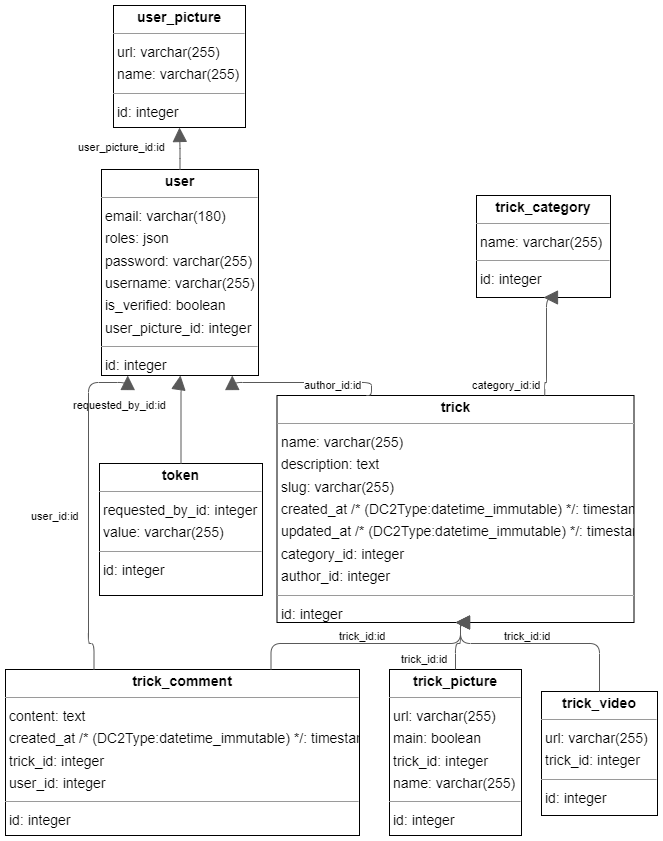

The diagram above was exported from draw.io. Its source (the exported page's mxGraphModel, read from the mxfile embedded in the PNG):
<mxGraphModel dx="2589" dy="1595" grid="1" gridSize="10" guides="1" tooltips="1" connect="1" arrows="1" fold="1" page="1" pageScale="1" pageWidth="1169" pageHeight="827" math="0" shadow="0">
  <root>
    <mxCell id="0" />
    <mxCell id="1" parent="0" />
    <mxCell id="fljqCpkBMpMwAp3kQRHZ-53" value="&lt;p style=&quot;margin:0px;margin-top:4px;text-align:center;&quot;&gt;&lt;b&gt;token&lt;/b&gt;&lt;/p&gt;&lt;hr size=&quot;1&quot;/&gt;&lt;p style=&quot;margin:0 0 0 4px;line-height:1.6;&quot;&gt; requested_by_id: integer&lt;br/&gt; value: varchar(255)&lt;/p&gt;&lt;hr size=&quot;1&quot;/&gt;&lt;p style=&quot;margin:0 0 0 4px;line-height:1.6;&quot;&gt; id: integer&lt;/p&gt;" style="verticalAlign=top;align=left;overflow=fill;fontSize=14;fontFamily=Helvetica;html=1;rounded=0;shadow=0;comic=0;labelBackgroundColor=none;strokeWidth=1;" vertex="1" parent="1">
      <mxGeometry x="-190" y="338" width="163" height="132" as="geometry" />
    </mxCell>
    <mxCell id="fljqCpkBMpMwAp3kQRHZ-54" value="&lt;p style=&quot;margin:0px;margin-top:4px;text-align:center;&quot;&gt;&lt;b&gt;trick&lt;/b&gt;&lt;/p&gt;&lt;hr size=&quot;1&quot;/&gt;&lt;p style=&quot;margin:0 0 0 4px;line-height:1.6;&quot;&gt; name: varchar(255)&lt;br/&gt; description: text&lt;br/&gt; slug: varchar(255)&lt;br/&gt; created_at  /* (DC2Type:datetime_immutable) */: timestamp(0)&lt;br/&gt; updated_at  /* (DC2Type:datetime_immutable) */: timestamp(0)&lt;br/&gt; category_id: integer&lt;br/&gt; author_id: integer&lt;/p&gt;&lt;hr size=&quot;1&quot;/&gt;&lt;p style=&quot;margin:0 0 0 4px;line-height:1.6;&quot;&gt; id: integer&lt;/p&gt;" style="verticalAlign=top;align=left;overflow=fill;fontSize=14;fontFamily=Helvetica;html=1;rounded=0;shadow=0;comic=0;labelBackgroundColor=none;strokeWidth=1;" vertex="1" parent="1">
      <mxGeometry x="-12.5" y="270" width="357" height="227" as="geometry" />
    </mxCell>
    <mxCell id="fljqCpkBMpMwAp3kQRHZ-55" value="&lt;p style=&quot;margin:0px;margin-top:4px;text-align:center;&quot;&gt;&lt;b&gt;trick_category&lt;/b&gt;&lt;/p&gt;&lt;hr size=&quot;1&quot;/&gt;&lt;p style=&quot;margin:0 0 0 4px;line-height:1.6;&quot;&gt; name: varchar(255)&lt;/p&gt;&lt;hr size=&quot;1&quot;/&gt;&lt;p style=&quot;margin:0 0 0 4px;line-height:1.6;&quot;&gt; id: integer&lt;/p&gt;" style="verticalAlign=top;align=left;overflow=fill;fontSize=14;fontFamily=Helvetica;html=1;rounded=0;shadow=0;comic=0;labelBackgroundColor=none;strokeWidth=1;" vertex="1" parent="1">
      <mxGeometry x="187" y="70" width="134" height="102" as="geometry" />
    </mxCell>
    <mxCell id="fljqCpkBMpMwAp3kQRHZ-56" value="&lt;p style=&quot;margin:0px;margin-top:4px;text-align:center;&quot;&gt;&lt;b&gt;trick_comment&lt;/b&gt;&lt;/p&gt;&lt;hr size=&quot;1&quot;/&gt;&lt;p style=&quot;margin:0 0 0 4px;line-height:1.6;&quot;&gt; content: text&lt;br/&gt; created_at  /* (DC2Type:datetime_immutable) */: timestamp(0)&lt;br/&gt; trick_id: integer&lt;br/&gt; user_id: integer&lt;/p&gt;&lt;hr size=&quot;1&quot;/&gt;&lt;p style=&quot;margin:0 0 0 4px;line-height:1.6;&quot;&gt; id: integer&lt;/p&gt;" style="verticalAlign=top;align=left;overflow=fill;fontSize=14;fontFamily=Helvetica;html=1;rounded=0;shadow=0;comic=0;labelBackgroundColor=none;strokeWidth=1;" vertex="1" parent="1">
      <mxGeometry x="-284" y="544" width="354" height="166" as="geometry" />
    </mxCell>
    <mxCell id="fljqCpkBMpMwAp3kQRHZ-57" value="&lt;p style=&quot;margin:0px;margin-top:4px;text-align:center;&quot;&gt;&lt;b&gt;trick_picture&lt;/b&gt;&lt;/p&gt;&lt;hr size=&quot;1&quot;/&gt;&lt;p style=&quot;margin:0 0 0 4px;line-height:1.6;&quot;&gt; url: varchar(255)&lt;br/&gt; main: boolean&lt;br/&gt; trick_id: integer&lt;br/&gt; name: varchar(255)&lt;/p&gt;&lt;hr size=&quot;1&quot;/&gt;&lt;p style=&quot;margin:0 0 0 4px;line-height:1.6;&quot;&gt; id: integer&lt;/p&gt;" style="verticalAlign=top;align=left;overflow=fill;fontSize=14;fontFamily=Helvetica;html=1;rounded=0;shadow=0;comic=0;labelBackgroundColor=none;strokeWidth=1;" vertex="1" parent="1">
      <mxGeometry x="100" y="544" width="132" height="166" as="geometry" />
    </mxCell>
    <mxCell id="fljqCpkBMpMwAp3kQRHZ-58" value="&lt;p style=&quot;margin:0px;margin-top:4px;text-align:center;&quot;&gt;&lt;b&gt;trick_video&lt;/b&gt;&lt;/p&gt;&lt;hr size=&quot;1&quot;/&gt;&lt;p style=&quot;margin:0 0 0 4px;line-height:1.6;&quot;&gt; url: varchar(255)&lt;br/&gt; trick_id: integer&lt;/p&gt;&lt;hr size=&quot;1&quot;/&gt;&lt;p style=&quot;margin:0 0 0 4px;line-height:1.6;&quot;&gt; id: integer&lt;/p&gt;" style="verticalAlign=top;align=left;overflow=fill;fontSize=14;fontFamily=Helvetica;html=1;rounded=0;shadow=0;comic=0;labelBackgroundColor=none;strokeWidth=1;" vertex="1" parent="1">
      <mxGeometry x="252" y="566" width="116" height="124" as="geometry" />
    </mxCell>
    <mxCell id="fljqCpkBMpMwAp3kQRHZ-59" value="&lt;p style=&quot;margin:0px;margin-top:4px;text-align:center;&quot;&gt;&lt;b&gt;user&lt;/b&gt;&lt;/p&gt;&lt;hr size=&quot;1&quot;/&gt;&lt;p style=&quot;margin:0 0 0 4px;line-height:1.6;&quot;&gt; email: varchar(180)&lt;br/&gt; roles: json&lt;br/&gt; password: varchar(255)&lt;br/&gt; username: varchar(255)&lt;br/&gt; is_verified: boolean&lt;br/&gt; user_picture_id: integer&lt;/p&gt;&lt;hr size=&quot;1&quot;/&gt;&lt;p style=&quot;margin:0 0 0 4px;line-height:1.6;&quot;&gt; id: integer&lt;/p&gt;" style="verticalAlign=top;align=left;overflow=fill;fontSize=14;fontFamily=Helvetica;html=1;rounded=0;shadow=0;comic=0;labelBackgroundColor=none;strokeWidth=1;" vertex="1" parent="1">
      <mxGeometry x="-188" y="44" width="157" height="206" as="geometry" />
    </mxCell>
    <mxCell id="fljqCpkBMpMwAp3kQRHZ-60" value="&lt;p style=&quot;margin:0px;margin-top:4px;text-align:center;&quot;&gt;&lt;b&gt;user_picture&lt;/b&gt;&lt;/p&gt;&lt;hr size=&quot;1&quot;/&gt;&lt;p style=&quot;margin:0 0 0 4px;line-height:1.6;&quot;&gt; url: varchar(255)&lt;br/&gt; name: varchar(255)&lt;/p&gt;&lt;hr size=&quot;1&quot;/&gt;&lt;p style=&quot;margin:0 0 0 4px;line-height:1.6;&quot;&gt; id: integer&lt;/p&gt;" style="verticalAlign=top;align=left;overflow=fill;fontSize=14;fontFamily=Helvetica;html=1;rounded=0;shadow=0;comic=0;labelBackgroundColor=none;strokeWidth=1;" vertex="1" parent="1">
      <mxGeometry x="-176" y="-120" width="132" height="122" as="geometry" />
    </mxCell>
    <mxCell id="fljqCpkBMpMwAp3kQRHZ-61" value="" style="html=1;rounded=1;edgeStyle=orthogonalEdgeStyle;dashed=0;startArrow=none;endArrow=block;endSize=12;strokeColor=#595959;exitX=0.500;exitY=0.000;exitDx=0;exitDy=0;" edge="1" parent="1" source="fljqCpkBMpMwAp3kQRHZ-53">
      <mxGeometry width="50" height="50" relative="1" as="geometry">
        <Array as="points">
          <mxPoint x="-109" y="257" />
          <mxPoint x="-110" y="257" />
        </Array>
        <mxPoint x="-109" y="250" as="targetPoint" />
      </mxGeometry>
    </mxCell>
    <mxCell id="fljqCpkBMpMwAp3kQRHZ-62" value="requested_by_id:id" style="edgeLabel;resizable=0;html=1;align=left;verticalAlign=top;strokeColor=default;" vertex="1" connectable="0" parent="fljqCpkBMpMwAp3kQRHZ-61">
      <mxGeometry x="-218" y="267" as="geometry" />
    </mxCell>
    <mxCell id="fljqCpkBMpMwAp3kQRHZ-63" value="" style="html=1;rounded=1;edgeStyle=orthogonalEdgeStyle;dashed=0;startArrow=none;endArrow=block;endSize=12;strokeColor=#595959;exitX=0.750;exitY=0.000;exitDx=0;exitDy=0;entryX=0.5;entryY=1;entryDx=0;entryDy=0;" edge="1" parent="1" source="fljqCpkBMpMwAp3kQRHZ-54" target="fljqCpkBMpMwAp3kQRHZ-55">
      <mxGeometry width="50" height="50" relative="1" as="geometry">
        <Array as="points">
          <mxPoint x="255" y="257" />
          <mxPoint x="257" y="257" />
          <mxPoint x="257" y="172" />
        </Array>
        <mxPoint x="175" y="200" as="targetPoint" />
      </mxGeometry>
    </mxCell>
    <mxCell id="fljqCpkBMpMwAp3kQRHZ-64" value="category_id:id" style="edgeLabel;resizable=0;html=1;align=left;verticalAlign=top;strokeColor=default;" vertex="1" connectable="0" parent="fljqCpkBMpMwAp3kQRHZ-63">
      <mxGeometry x="181" y="247" as="geometry" />
    </mxCell>
    <mxCell id="fljqCpkBMpMwAp3kQRHZ-65" value="" style="html=1;rounded=1;edgeStyle=orthogonalEdgeStyle;dashed=0;startArrow=none;endArrow=block;endSize=12;strokeColor=#595959;exitX=0.250;exitY=0.000;exitDx=0;exitDy=0;entryX=0.833;entryY=1.000;entryDx=0;entryDy=0;" edge="1" parent="1" source="fljqCpkBMpMwAp3kQRHZ-54" target="fljqCpkBMpMwAp3kQRHZ-59">
      <mxGeometry width="50" height="50" relative="1" as="geometry">
        <Array as="points">
          <mxPoint x="82" y="257" />
          <mxPoint x="-57" y="257" />
        </Array>
      </mxGeometry>
    </mxCell>
    <mxCell id="fljqCpkBMpMwAp3kQRHZ-66" value="author_id:id" style="edgeLabel;resizable=0;html=1;align=left;verticalAlign=top;strokeColor=default;" vertex="1" connectable="0" parent="fljqCpkBMpMwAp3kQRHZ-65">
      <mxGeometry x="13" y="247" as="geometry" />
    </mxCell>
    <mxCell id="fljqCpkBMpMwAp3kQRHZ-67" value="" style="html=1;rounded=1;edgeStyle=orthogonalEdgeStyle;dashed=0;startArrow=none;endArrow=block;endSize=12;strokeColor=#595959;exitX=0.750;exitY=0.000;exitDx=0;exitDy=0;entryX=0.500;entryY=1.000;entryDx=0;entryDy=0;" edge="1" parent="1" source="fljqCpkBMpMwAp3kQRHZ-56" target="fljqCpkBMpMwAp3kQRHZ-54">
      <mxGeometry width="50" height="50" relative="1" as="geometry">
        <Array as="points">
          <mxPoint x="-18" y="518" />
          <mxPoint x="171" y="518" />
        </Array>
      </mxGeometry>
    </mxCell>
    <mxCell id="fljqCpkBMpMwAp3kQRHZ-68" value="trick_id:id" style="edgeLabel;resizable=0;html=1;align=left;verticalAlign=top;strokeColor=default;" vertex="1" connectable="0" parent="fljqCpkBMpMwAp3kQRHZ-67">
      <mxGeometry x="48" y="498" as="geometry" />
    </mxCell>
    <mxCell id="fljqCpkBMpMwAp3kQRHZ-69" value="" style="html=1;rounded=1;edgeStyle=orthogonalEdgeStyle;dashed=0;startArrow=none;endArrow=block;endSize=12;strokeColor=#595959;exitX=0.250;exitY=0.000;exitDx=0;exitDy=0;entryX=0.167;entryY=1.000;entryDx=0;entryDy=0;" edge="1" parent="1" source="fljqCpkBMpMwAp3kQRHZ-56" target="fljqCpkBMpMwAp3kQRHZ-59">
      <mxGeometry width="50" height="50" relative="1" as="geometry">
        <Array as="points">
          <mxPoint x="-195" y="518" />
          <mxPoint x="-201" y="518" />
          <mxPoint x="-201" y="257" />
          <mxPoint x="-162" y="257" />
        </Array>
      </mxGeometry>
    </mxCell>
    <mxCell id="fljqCpkBMpMwAp3kQRHZ-70" value="user_id:id" style="edgeLabel;resizable=0;html=1;align=left;verticalAlign=top;strokeColor=default;" vertex="1" connectable="0" parent="fljqCpkBMpMwAp3kQRHZ-69">
      <mxGeometry x="-260" y="378" as="geometry" />
    </mxCell>
    <mxCell id="fljqCpkBMpMwAp3kQRHZ-71" value="" style="html=1;rounded=1;edgeStyle=orthogonalEdgeStyle;dashed=0;startArrow=none;endArrow=block;endSize=12;strokeColor=#595959;exitX=0.500;exitY=0.000;exitDx=0;exitDy=0;entryX=0.500;entryY=1.000;entryDx=0;entryDy=0;" edge="1" parent="1" source="fljqCpkBMpMwAp3kQRHZ-57" target="fljqCpkBMpMwAp3kQRHZ-54">
      <mxGeometry width="50" height="50" relative="1" as="geometry">
        <Array as="points">
          <mxPoint x="166" y="518" />
          <mxPoint x="171" y="518" />
        </Array>
      </mxGeometry>
    </mxCell>
    <mxCell id="fljqCpkBMpMwAp3kQRHZ-72" value="trick_id:id" style="edgeLabel;resizable=0;html=1;align=left;verticalAlign=top;strokeColor=default;" vertex="1" connectable="0" parent="fljqCpkBMpMwAp3kQRHZ-71">
      <mxGeometry x="110" y="521" as="geometry" />
    </mxCell>
    <mxCell id="fljqCpkBMpMwAp3kQRHZ-73" value="" style="html=1;rounded=1;edgeStyle=orthogonalEdgeStyle;dashed=0;startArrow=none;endArrow=block;endSize=12;strokeColor=#595959;exitX=0.500;exitY=0.000;exitDx=0;exitDy=0;entryX=0.500;entryY=1.000;entryDx=0;entryDy=0;" edge="1" parent="1" source="fljqCpkBMpMwAp3kQRHZ-58" target="fljqCpkBMpMwAp3kQRHZ-54">
      <mxGeometry width="50" height="50" relative="1" as="geometry">
        <Array as="points">
          <mxPoint x="310" y="518" />
          <mxPoint x="171" y="518" />
        </Array>
      </mxGeometry>
    </mxCell>
    <mxCell id="fljqCpkBMpMwAp3kQRHZ-74" value="trick_id:id" style="edgeLabel;resizable=0;html=1;align=left;verticalAlign=top;strokeColor=default;" vertex="1" connectable="0" parent="fljqCpkBMpMwAp3kQRHZ-73">
      <mxGeometry x="213" y="498" as="geometry" />
    </mxCell>
    <mxCell id="fljqCpkBMpMwAp3kQRHZ-75" value="" style="html=1;rounded=1;edgeStyle=orthogonalEdgeStyle;dashed=0;startArrow=none;endArrow=block;endSize=12;strokeColor=#595959;exitX=0.500;exitY=0.000;exitDx=0;exitDy=0;entryX=0.500;entryY=1.000;entryDx=0;entryDy=0;" edge="1" parent="1" source="fljqCpkBMpMwAp3kQRHZ-59" target="fljqCpkBMpMwAp3kQRHZ-60">
      <mxGeometry width="50" height="50" relative="1" as="geometry">
        <Array as="points" />
      </mxGeometry>
    </mxCell>
    <mxCell id="fljqCpkBMpMwAp3kQRHZ-76" value="user_picture_id:id" style="edgeLabel;resizable=0;html=1;align=left;verticalAlign=top;strokeColor=default;" vertex="1" connectable="0" parent="fljqCpkBMpMwAp3kQRHZ-75">
      <mxGeometry x="-213" y="9" as="geometry" />
    </mxCell>
  </root>
</mxGraphModel>